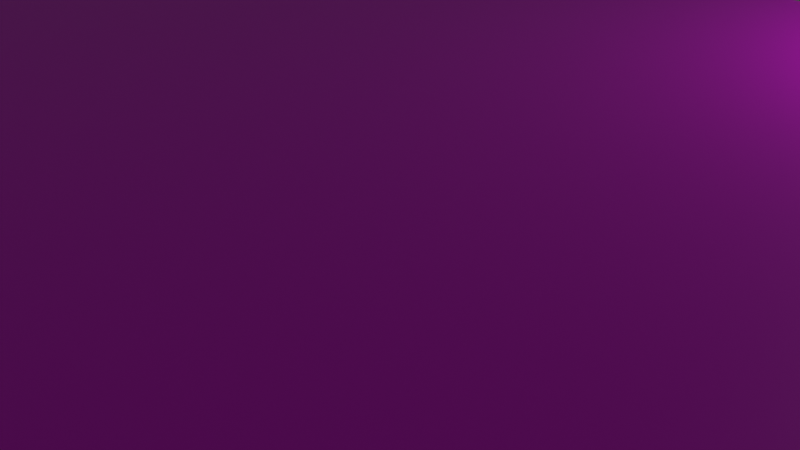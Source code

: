 # Source: surface_below.blend  (saved by Blender 2.92.15; exported with 4.5.12 LTS)
import bpy
from mathutils import Matrix  # noqa: F401  (used for matrix-valued properties, if any)

bpy.ops.wm.read_factory_settings(use_empty=True)
scene = bpy.context.scene
scene.name = 'Scene'

# ---- collections
col_collection = bpy.data.collections.new('Collection'); scene.collection.children.link(col_collection)

# ---- images (referenced by path relative to the original .blend; pixels are not part of the script)
import os
ASSET_DIR = os.environ.get("B2B_ASSET_DIR", "")  # directory of the original .blend (textures are referenced by path, not embedded)
HERE = os.path.dirname(os.path.abspath(__file__))  # packed textures are extracted next to this script under _unpacked/

def load_image(name, relpath, width, height, colorspace="sRGB"):
    """Load a texture the original file referenced (path relative to the .blend, or extracted next to this script)."""
    p = next((c for c in (os.path.join(HERE, relpath), os.path.join(ASSET_DIR, relpath)) if relpath and os.path.exists(c)), "")
    if p:
        img = bpy.data.images.load(p, check_existing=True)
        img.name = name
    else:  # same state as the original file: an image datablock whose file is absent (Cycles renders it pink)
        img = bpy.data.images.new(name, width, height)
        img.source = "FILE"
        img.filepath = "//" + (relpath or name)
    img.colorspace_settings.name = colorspace
    return img
img_arail_view_jpg = load_image('arail-view.jpg', 'arail-view.jpg', 1024, 1024, 'sRGB')

# ---- materials (node trees are filled in below, after node groups)
mat_material = bpy.data.materials.new('Material')
mat_material.alpha_threshold = 0.0
mat_material.use_transparent_shadow = False
mat_material.line_color = (0.0, 0.0, 0.0, 1.0)

# ---- material node trees
mat_material.use_nodes = True; mat_material.node_tree.nodes.clear()
_N = mat_material.node_tree.nodes; _L = mat_material.node_tree.links
n0 = _N.new('ShaderNodeOutputMaterial'); n0.name = 'Material Output'; n0.location = (300, 300)
n1 = _N.new('ShaderNodeTexImage'); n1.name = 'Image Texture'; n1.location = (-328, 141)
n1.image = img_arail_view_jpg
n2 = _N.new('ShaderNodeBsdfPrincipled'); n2.name = 'Principled BSDF'; n2.location = (10, 300)
n2.distribution = 'GGX'
n2.subsurface_method = 'BURLEY'
n2.inputs[2].default_value = 0.4
n2.inputs[3].default_value = 1.45
n2.inputs[27].default_value = (0.0, 0.0, 0.0, 1.0)
n2.inputs[28].default_value = 1.0
_L.new(n2.outputs[0], n0.inputs[0])
_L.new(n1.outputs[0], n2.inputs[0])
n0.is_active_output = True

# ---- world
world_world = bpy.data.worlds.new('World'); scene.world = world_world
world_world.use_nodes = True; world_world.node_tree.nodes.clear()
_N = world_world.node_tree.nodes; _L = world_world.node_tree.links
n0 = _N.new('ShaderNodeOutputWorld'); n0.name = 'World Output'; n0.location = (300, 300)
n1 = _N.new('ShaderNodeBackground'); n1.name = 'Background'; n1.location = (10, 300)
n1.inputs[0].default_value = (0.05088, 0.05088, 0.05088, 1.0)
_L.new(n1.outputs[0], n0.inputs[0])
n0.is_active_output = True
world_world.color = (0.05088, 0.05088, 0.05088)
world_world.use_sun_shadow = False
world_world.sun_shadow_jitter_overblur = 0.0

# ---- cameras
cam_camera = bpy.data.cameras.new('Camera')
cam_camera.clip_end = 100.0
cam_camera.ortho_scale = 7.314

# ---- lights
light_light = bpy.data.lights.new('Light', 'POINT')
light_light.transmission_factor = 0.0
light_light.energy = 1000.0
light_light.shadow_soft_size = 0.1
light_light.shadow_maximum_resolution = 0.006
light_light.use_absolute_resolution = True

# ---- meshes
me_cube = bpy.data.meshes.new('Cube')
me_cube.from_pydata([(1.0, 1.0, 38.07), (1.0, 1.0, -38.07), (1.0, -1.0, 38.07), (1.0, -1.0, -38.07), (-1.0, 1.0, 38.07), (-1.0, 1.0, -38.07), (-1.0, -1.0, 38.07), (-1.0, -1.0, -38.07)], [], [(0, 4, 6, 2), (3, 2, 6, 7), (7, 6, 4, 5), (5, 1, 3, 7), (1, 0, 2, 3), (5, 4, 0, 1)])
_uv = me_cube.uv_layers.new(name='UVMap')
_uv.uv.foreach_set('vector', [0.01022, 0.9971, 0.011, 0.01236, 0.9913, 0.01402, 0.9921, 0.996, 0.375, 0.75, 0.625, 0.75, 0.625, 1.0, 0.375, 1.0, 0.375, 0.0, 0.625, 0.0, 0.625, 0.25, 0.375, 0.25, 0.125, 0.5, 0.375, 0.5, 0.375, 0.75, 0.125, 0.75, 0.375, 0.5, 0.625, 0.5, 0.625, 0.75, 0.375, 0.75, 0.375, 0.25, 0.625, 0.25, 0.625, 0.5, 0.375, 0.5])
me_cube.materials.append(mat_material)
me_cube.use_remesh_preserve_volume = False
me_cube.use_remesh_preserve_attributes = False
me_cube.use_mirror_vertex_groups = False
me_cube.update()

# ---- objects
ob_cube = bpy.data.objects.new('Cube', me_cube)
ob_light = bpy.data.objects.new('Light', light_light)
ob_camera = bpy.data.objects.new('Camera', cam_camera)

# ---- transforms, parenting, visibility, modifiers, constraints
ob_cube.location = (-4.351e-18, 0.02469, -0.01781)
ob_cube.scale = (100.0, 10.0, 0.004671)
ob_cube.lock_rotations_4d = False
ob_cube.empty_display_type = 'ARROWS'
ob_cube.lineart.crease_threshold = 0.0
ob_light.location = (4.076, 9.741, 0.7677)
ob_light.rotation_euler = (0.6503, 0.05522, 1.866)
ob_light.scale = (19.43, 2.163, 1.85)
ob_light.lock_rotations_4d = False
ob_light.empty_display_type = 'ARROWS'
ob_light.color = (0.0, 0.0, 0.0, 0.0)
ob_light.lineart.crease_threshold = 0.0
ob_camera.location = (7.359, -6.926, 4.958)
ob_camera.rotation_euler = (1.109, 0.0, 0.8149)
ob_camera.lock_rotations_4d = False
ob_camera.empty_display_type = 'ARROWS'
ob_camera.color = (0.0, 0.0, 0.0, 0.0)
ob_camera.display_type = 'WIRE'
ob_camera.lineart.crease_threshold = 0.0

# ---- collection membership
col_collection.objects.link(ob_cube)
col_collection.objects.link(ob_light)
col_collection.objects.link(ob_camera)

# ---- scene / render settings (as saved in the file)
scene.camera = ob_camera
scene.frame_start = 1; scene.frame_end = 250; scene.frame_set(1)
scene.render.engine = 'BLENDER_EEVEE_NEXT'
scene.cycles.use_denoising = False
scene.cycles.samples = 128
scene.cycles.sampling_pattern = 'TABULATED_SOBOL'
scene.cycles.use_adaptive_sampling = False
scene.cycles.use_light_tree = False
scene.view_settings.view_transform = 'Filmic'
bpy.context.view_layer.update()
